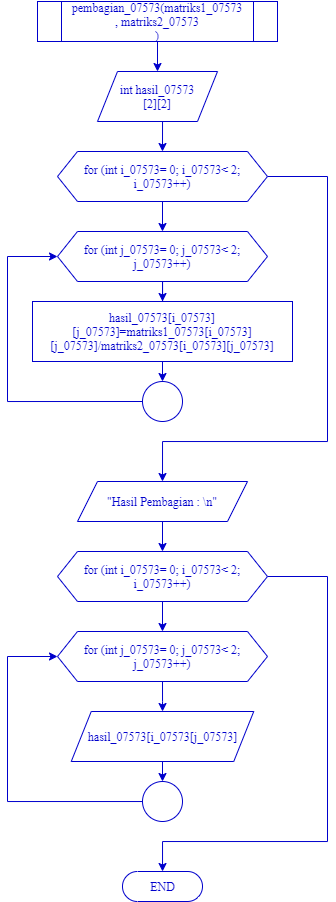

The diagram above was exported from draw.io. Its source (the exported page's mxGraphModel, read from the mxfile embedded in the PNG):
<mxGraphModel dx="588" dy="341" grid="1" gridSize="10" guides="1" tooltips="1" connect="1" arrows="1" fold="1" page="1" pageScale="1" pageWidth="1100" pageHeight="1700" math="0" shadow="0">
  <root>
    <mxCell id="0" />
    <mxCell id="1" parent="0" />
    <mxCell id="Se1NIU-elPqbX51KQCRx-22" style="edgeStyle=orthogonalEdgeStyle;rounded=0;orthogonalLoop=1;jettySize=auto;html=1;exitX=0.5;exitY=1;exitDx=0;exitDy=0;entryX=0.5;entryY=0;entryDx=0;entryDy=0;strokeColor=#0000CC;fontFamily=Times New Roman;fontColor=#0000CC;" parent="1" source="Se1NIU-elPqbX51KQCRx-1" target="Se1NIU-elPqbX51KQCRx-2" edge="1">
      <mxGeometry relative="1" as="geometry" />
    </mxCell>
    <mxCell id="Se1NIU-elPqbX51KQCRx-1" value="pembagian_07573(matriks1_07573&lt;br&gt;, matriks2_07573&lt;br&gt;)" style="shape=process;whiteSpace=wrap;html=1;backgroundOutline=1;strokeColor=#0000CC;fontFamily=Times New Roman;fontColor=#0000CC;" parent="1" vertex="1">
      <mxGeometry x="350" y="20" width="240" height="40" as="geometry" />
    </mxCell>
    <mxCell id="Se1NIU-elPqbX51KQCRx-23" style="edgeStyle=orthogonalEdgeStyle;rounded=0;orthogonalLoop=1;jettySize=auto;html=1;exitX=0.5;exitY=1;exitDx=0;exitDy=0;entryX=0.5;entryY=0;entryDx=0;entryDy=0;strokeColor=#0000CC;fontFamily=Times New Roman;fontColor=#0000CC;" parent="1" source="Se1NIU-elPqbX51KQCRx-2" target="Se1NIU-elPqbX51KQCRx-4" edge="1">
      <mxGeometry relative="1" as="geometry" />
    </mxCell>
    <mxCell id="Se1NIU-elPqbX51KQCRx-2" value="int hasil_07573&lt;br&gt;[2][2]" style="shape=parallelogram;perimeter=parallelogramPerimeter;whiteSpace=wrap;html=1;fixedSize=1;strokeColor=#0000CC;fontFamily=Times New Roman;fontColor=#0000CC;" parent="1" vertex="1">
      <mxGeometry x="410" y="90" width="120" height="50" as="geometry" />
    </mxCell>
    <mxCell id="Se1NIU-elPqbX51KQCRx-21" style="edgeStyle=orthogonalEdgeStyle;rounded=0;orthogonalLoop=1;jettySize=auto;html=1;exitX=1;exitY=0.5;exitDx=0;exitDy=0;entryX=0.5;entryY=0;entryDx=0;entryDy=0;strokeColor=#0000CC;fontFamily=Times New Roman;fontColor=#0000CC;" parent="1" source="Se1NIU-elPqbX51KQCRx-4" target="Se1NIU-elPqbX51KQCRx-9" edge="1">
      <mxGeometry relative="1" as="geometry">
        <Array as="points">
          <mxPoint x="640" y="195" />
          <mxPoint x="640" y="460" />
          <mxPoint x="475" y="460" />
        </Array>
      </mxGeometry>
    </mxCell>
    <mxCell id="Se1NIU-elPqbX51KQCRx-24" style="edgeStyle=orthogonalEdgeStyle;rounded=0;orthogonalLoop=1;jettySize=auto;html=1;exitX=0.5;exitY=1;exitDx=0;exitDy=0;entryX=0.5;entryY=0;entryDx=0;entryDy=0;strokeColor=#0000CC;fontFamily=Times New Roman;fontColor=#0000CC;" parent="1" source="Se1NIU-elPqbX51KQCRx-4" target="Se1NIU-elPqbX51KQCRx-5" edge="1">
      <mxGeometry relative="1" as="geometry" />
    </mxCell>
    <mxCell id="Se1NIU-elPqbX51KQCRx-4" value="for (int i_07573= 0; i_07573&amp;lt; 2; i_07573++)" style="shape=hexagon;perimeter=hexagonPerimeter2;whiteSpace=wrap;html=1;fixedSize=1;strokeColor=#0000CC;fontFamily=Times New Roman;fontColor=#0000CC;" parent="1" vertex="1">
      <mxGeometry x="370" y="170" width="210" height="50" as="geometry" />
    </mxCell>
    <mxCell id="Se1NIU-elPqbX51KQCRx-25" style="edgeStyle=orthogonalEdgeStyle;rounded=0;orthogonalLoop=1;jettySize=auto;html=1;exitX=0.5;exitY=1;exitDx=0;exitDy=0;strokeColor=#0000CC;fontFamily=Times New Roman;fontColor=#0000CC;" parent="1" source="Se1NIU-elPqbX51KQCRx-5" target="Se1NIU-elPqbX51KQCRx-7" edge="1">
      <mxGeometry relative="1" as="geometry" />
    </mxCell>
    <mxCell id="Se1NIU-elPqbX51KQCRx-5" value="for (int j_07573= 0; j_07573&amp;lt; 2; j_07573++)" style="shape=hexagon;perimeter=hexagonPerimeter2;whiteSpace=wrap;html=1;fixedSize=1;strokeColor=#0000CC;fontFamily=Times New Roman;fontColor=#0000CC;" parent="1" vertex="1">
      <mxGeometry x="370" y="250" width="210" height="50" as="geometry" />
    </mxCell>
    <mxCell id="h0Z6rhdpkeKgdkxB08my-1" style="edgeStyle=orthogonalEdgeStyle;rounded=0;orthogonalLoop=1;jettySize=auto;html=1;exitX=0.5;exitY=1;exitDx=0;exitDy=0;entryX=0.5;entryY=0;entryDx=0;entryDy=0;strokeColor=#0000CC;fontFamily=Times New Roman;fontColor=#0000CC;" parent="1" source="Se1NIU-elPqbX51KQCRx-7" target="Se1NIU-elPqbX51KQCRx-8" edge="1">
      <mxGeometry relative="1" as="geometry" />
    </mxCell>
    <mxCell id="Se1NIU-elPqbX51KQCRx-7" value="hasil_07573[i_07573][j_07573]=matriks1_07573[i_07573][j_07573]/matriks2_07573[i_07573][j_07573]" style="rounded=0;whiteSpace=wrap;html=1;strokeColor=#0000CC;fontFamily=Times New Roman;fontColor=#0000CC;" parent="1" vertex="1">
      <mxGeometry x="345" y="320" width="260" height="60" as="geometry" />
    </mxCell>
    <mxCell id="Se1NIU-elPqbX51KQCRx-20" style="edgeStyle=orthogonalEdgeStyle;rounded=0;orthogonalLoop=1;jettySize=auto;html=1;exitX=0;exitY=0.5;exitDx=0;exitDy=0;entryX=0;entryY=0.5;entryDx=0;entryDy=0;strokeColor=#0000CC;fontFamily=Times New Roman;fontColor=#0000CC;" parent="1" source="Se1NIU-elPqbX51KQCRx-8" target="Se1NIU-elPqbX51KQCRx-5" edge="1">
      <mxGeometry relative="1" as="geometry">
        <Array as="points">
          <mxPoint x="320" y="420" />
          <mxPoint x="320" y="275" />
        </Array>
      </mxGeometry>
    </mxCell>
    <mxCell id="Se1NIU-elPqbX51KQCRx-8" value="" style="ellipse;whiteSpace=wrap;html=1;aspect=fixed;strokeColor=#0000CC;fontFamily=Times New Roman;fontColor=#0000CC;" parent="1" vertex="1">
      <mxGeometry x="455" y="400" width="40" height="40" as="geometry" />
    </mxCell>
    <mxCell id="Se1NIU-elPqbX51KQCRx-15" style="edgeStyle=orthogonalEdgeStyle;rounded=0;orthogonalLoop=1;jettySize=auto;html=1;exitX=0.5;exitY=1;exitDx=0;exitDy=0;entryX=0.5;entryY=0;entryDx=0;entryDy=0;strokeColor=#0000CC;fontFamily=Times New Roman;fontColor=#0000CC;" parent="1" source="Se1NIU-elPqbX51KQCRx-9" target="Se1NIU-elPqbX51KQCRx-10" edge="1">
      <mxGeometry relative="1" as="geometry" />
    </mxCell>
    <mxCell id="Se1NIU-elPqbX51KQCRx-9" value="&quot;Hasil Pembagian : \n&quot;" style="shape=parallelogram;perimeter=parallelogramPerimeter;whiteSpace=wrap;html=1;fixedSize=1;strokeColor=#0000CC;fontFamily=Times New Roman;fontColor=#0000CC;" parent="1" vertex="1">
      <mxGeometry x="390" y="500" width="170" height="40" as="geometry" />
    </mxCell>
    <mxCell id="Se1NIU-elPqbX51KQCRx-16" style="edgeStyle=orthogonalEdgeStyle;rounded=0;orthogonalLoop=1;jettySize=auto;html=1;exitX=0.5;exitY=1;exitDx=0;exitDy=0;entryX=0.5;entryY=0;entryDx=0;entryDy=0;strokeColor=#0000CC;fontFamily=Times New Roman;fontColor=#0000CC;" parent="1" source="Se1NIU-elPqbX51KQCRx-10" target="Se1NIU-elPqbX51KQCRx-11" edge="1">
      <mxGeometry relative="1" as="geometry" />
    </mxCell>
    <mxCell id="h0Z6rhdpkeKgdkxB08my-4" style="edgeStyle=orthogonalEdgeStyle;rounded=0;orthogonalLoop=1;jettySize=auto;html=1;exitX=1;exitY=0.5;exitDx=0;exitDy=0;strokeColor=#0000CC;fontFamily=Times New Roman;fontColor=#0000CC;" parent="1" source="Se1NIU-elPqbX51KQCRx-10" target="Se1NIU-elPqbX51KQCRx-14" edge="1">
      <mxGeometry relative="1" as="geometry">
        <Array as="points">
          <mxPoint x="640" y="595" />
          <mxPoint x="640" y="860" />
          <mxPoint x="475" y="860" />
        </Array>
      </mxGeometry>
    </mxCell>
    <mxCell id="Se1NIU-elPqbX51KQCRx-10" value="for (int i_07573= 0; i_07573&amp;lt; 2; i_07573++)" style="shape=hexagon;perimeter=hexagonPerimeter2;whiteSpace=wrap;html=1;fixedSize=1;strokeColor=#0000CC;fontFamily=Times New Roman;fontColor=#0000CC;" parent="1" vertex="1">
      <mxGeometry x="370" y="570" width="210" height="50" as="geometry" />
    </mxCell>
    <mxCell id="Se1NIU-elPqbX51KQCRx-19" style="edgeStyle=orthogonalEdgeStyle;rounded=0;orthogonalLoop=1;jettySize=auto;html=1;exitX=0.5;exitY=1;exitDx=0;exitDy=0;strokeColor=#0000CC;fontFamily=Times New Roman;fontColor=#0000CC;" parent="1" source="Se1NIU-elPqbX51KQCRx-11" target="Se1NIU-elPqbX51KQCRx-12" edge="1">
      <mxGeometry relative="1" as="geometry" />
    </mxCell>
    <mxCell id="Se1NIU-elPqbX51KQCRx-11" value="for (int j_07573= 0; j_07573&amp;lt; 2; j_07573++)" style="shape=hexagon;perimeter=hexagonPerimeter2;whiteSpace=wrap;html=1;fixedSize=1;strokeColor=#0000CC;fontFamily=Times New Roman;fontColor=#0000CC;" parent="1" vertex="1">
      <mxGeometry x="370" y="650" width="210" height="50" as="geometry" />
    </mxCell>
    <mxCell id="h0Z6rhdpkeKgdkxB08my-5" style="edgeStyle=orthogonalEdgeStyle;rounded=0;orthogonalLoop=1;jettySize=auto;html=1;exitX=0.5;exitY=1;exitDx=0;exitDy=0;entryX=0.5;entryY=0;entryDx=0;entryDy=0;strokeColor=#0000CC;fontFamily=Times New Roman;fontColor=#0000CC;" parent="1" source="Se1NIU-elPqbX51KQCRx-12" target="h0Z6rhdpkeKgdkxB08my-2" edge="1">
      <mxGeometry relative="1" as="geometry" />
    </mxCell>
    <mxCell id="Se1NIU-elPqbX51KQCRx-12" value="hasil_07573[i_07573[j_07573]" style="shape=parallelogram;perimeter=parallelogramPerimeter;whiteSpace=wrap;html=1;fixedSize=1;strokeColor=#0000CC;fontFamily=Times New Roman;fontColor=#0000CC;" parent="1" vertex="1">
      <mxGeometry x="383.75" y="730" width="182.5" height="50" as="geometry" />
    </mxCell>
    <mxCell id="Se1NIU-elPqbX51KQCRx-14" value="END" style="html=1;dashed=0;whitespace=wrap;shape=mxgraph.dfd.start;strokeColor=#0000CC;fontFamily=Times New Roman;fontColor=#0000CC;" parent="1" vertex="1">
      <mxGeometry x="435" y="890" width="80" height="30" as="geometry" />
    </mxCell>
    <mxCell id="h0Z6rhdpkeKgdkxB08my-3" style="edgeStyle=orthogonalEdgeStyle;rounded=0;orthogonalLoop=1;jettySize=auto;html=1;entryX=0;entryY=0.5;entryDx=0;entryDy=0;strokeColor=#0000CC;fontFamily=Times New Roman;fontColor=#0000CC;" parent="1" source="h0Z6rhdpkeKgdkxB08my-2" target="Se1NIU-elPqbX51KQCRx-11" edge="1">
      <mxGeometry relative="1" as="geometry">
        <Array as="points">
          <mxPoint x="320" y="820" />
          <mxPoint x="320" y="675" />
        </Array>
      </mxGeometry>
    </mxCell>
    <mxCell id="h0Z6rhdpkeKgdkxB08my-2" value="" style="ellipse;whiteSpace=wrap;html=1;aspect=fixed;strokeColor=#0000CC;fontFamily=Times New Roman;fontColor=#0000CC;" parent="1" vertex="1">
      <mxGeometry x="455" y="800" width="40" height="40" as="geometry" />
    </mxCell>
  </root>
</mxGraphModel>